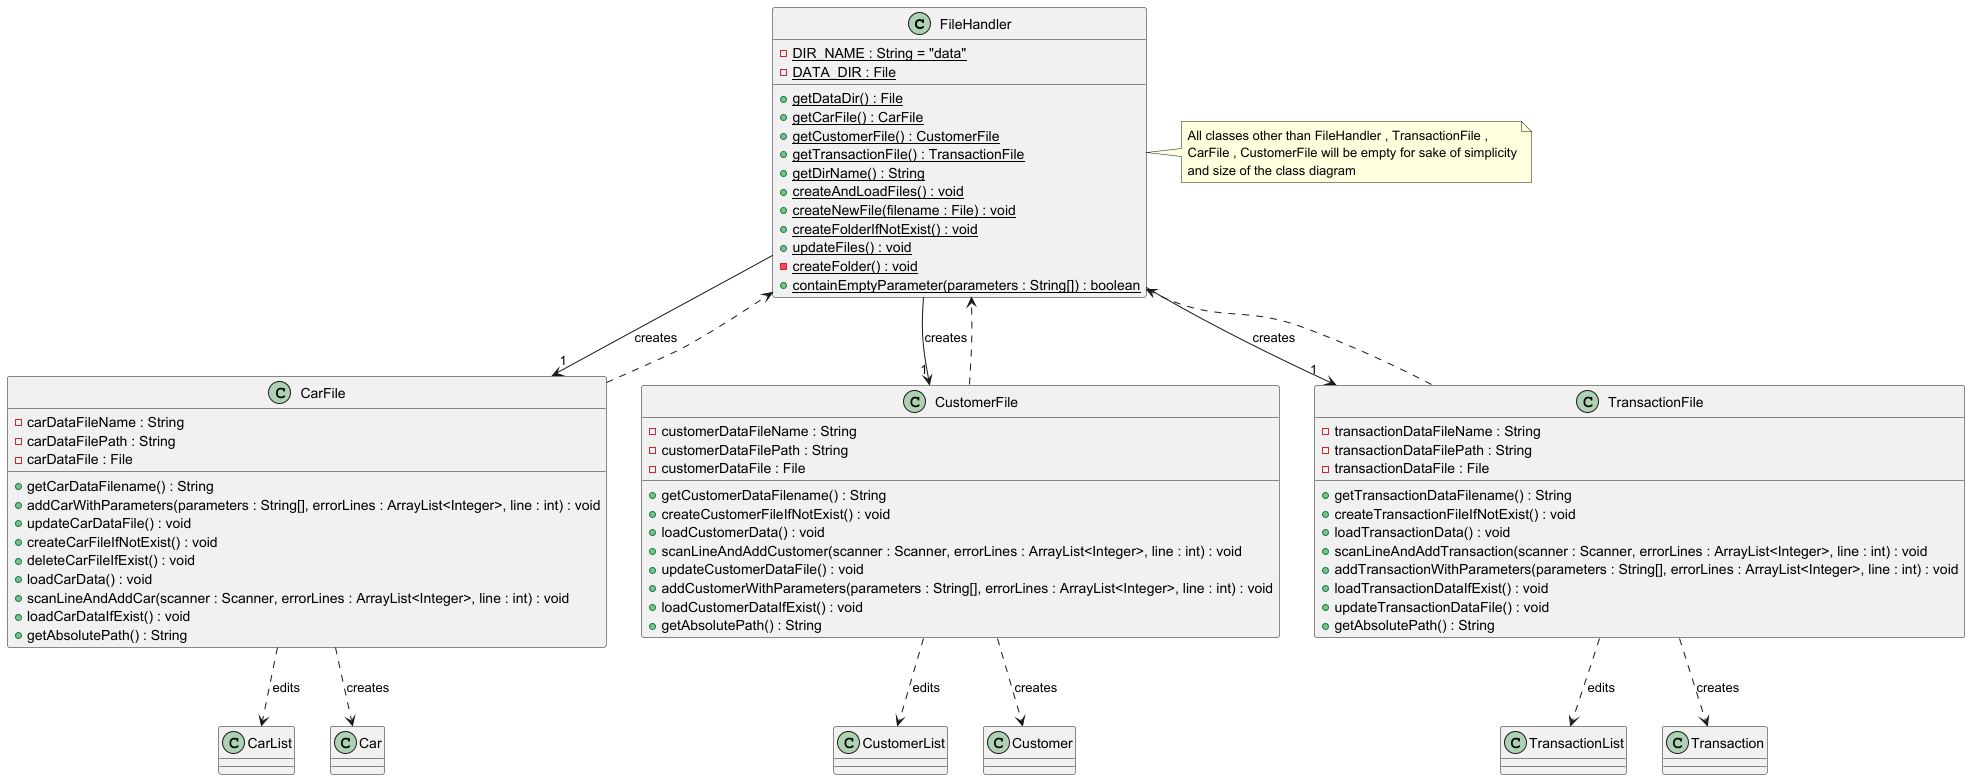

The diagram above was rendered by PlantUML. Its source (embedded in the PNG):
@startuml
'https://plantuml.com/class-diagram

class FileHandler {
    {field}{static} -DIR_NAME : String = "data"
    {field}{static} -DATA_DIR : File
    {method}{static} +getDataDir() : File
    {method}{static} +getCarFile() : CarFile
    {method}{static} +getCustomerFile() : CustomerFile
    {method}{static} +getTransactionFile() : TransactionFile
    {method}{static} +getDirName() : String
    {method}{static} +createAndLoadFiles() : void
    {method}{static} +createNewFile(filename : File) : void
    {method}{static} +createFolderIfNotExist() : void
    {method}{static} +updateFiles() : void
    {method}{static} -createFolder() : void
    {method}{static} +containEmptyParameter(parameters : String[]) : boolean
}

class CarFile {
    {field}  -carDataFileName : String
    {field}  -carDataFilePath : String
    {field}  -carDataFile : File
    {method} +getCarDataFilename() : String
    {method} +addCarWithParameters(parameters : String[], errorLines : ArrayList<Integer>, line : int) : void
    {method} +updateCarDataFile() : void
    {method} +createCarFileIfNotExist() : void
    {method} +deleteCarFileIfExist() : void
    {method} +loadCarData() : void
    {method} +scanLineAndAddCar(scanner : Scanner, errorLines : ArrayList<Integer>, line : int) : void
    {method} +loadCarDataIfExist() : void
    {method} +getAbsolutePath() : String
}

class CustomerFile {
    {field}  -customerDataFileName : String
    {field}  -customerDataFilePath : String
    {field}  -customerDataFile : File
    {method} +getCustomerDataFilename() : String
    {method} +createCustomerFileIfNotExist() : void
    {method} +loadCustomerData() : void
    {method} +scanLineAndAddCustomer(scanner : Scanner, errorLines : ArrayList<Integer>, line : int) : void
    {method} +updateCustomerDataFile() : void
    {method} +addCustomerWithParameters(parameters : String[], errorLines : ArrayList<Integer>, line : int) : void
    {method} +loadCustomerDataIfExist() : void
    {method} +getAbsolutePath() : String
}

class TransactionFile {
    {field}  -transactionDataFileName : String
    {field}  -transactionDataFilePath : String
    {field}  -transactionDataFile : File
    {method} +getTransactionDataFilename() : String
    {method} +createTransactionFileIfNotExist() : void
    {method} +loadTransactionData() : void
    {method} +scanLineAndAddTransaction(scanner : Scanner, errorLines : ArrayList<Integer>, line : int) : void
    {method} +addTransactionWithParameters(parameters : String[], errorLines : ArrayList<Integer>, line : int) : void
    {method} +loadTransactionDataIfExist() : void
    {method} +updateTransactionDataFile() : void
    {method} +getAbsolutePath() : String
}

FileHandler --> "1" CarFile : "creates"
FileHandler --> "1" CustomerFile : "creates"
FileHandler --> "1" TransactionFile : "creates"

CarFile ..> CarList : "edits"
CarFile ..> Car : "creates"
CarFile ..> FileHandler

CustomerFile ..> CustomerList : "edits"
CustomerFile ..> FileHandler
CustomerFile ..> Customer : "creates"

TransactionFile ..> TransactionList : "edits"
TransactionFile ..> Transaction : "creates"
TransactionFile ..> FileHandler

note right of FileHandler
    All classes other than FileHandler , TransactionFile ,
    CarFile , CustomerFile will be empty for sake of simplicity
    and size of the class diagram
end note
@enduml